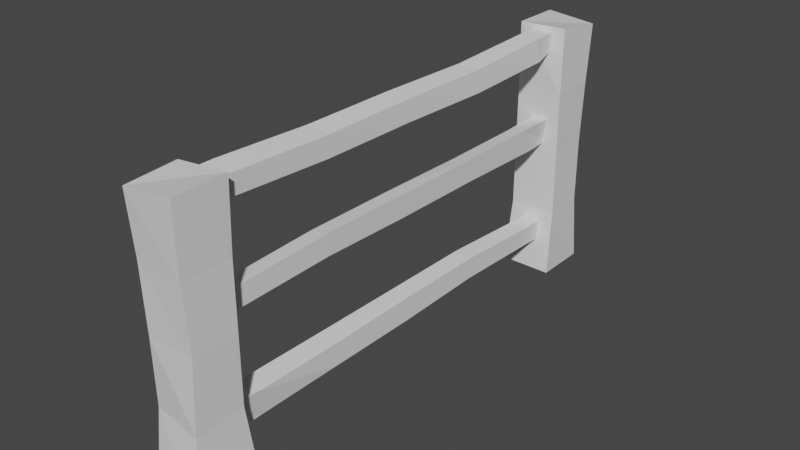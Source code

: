 # Source: Impassable_Obstalce_-_Farm_Fence.blend  (saved by Blender 2.83.19; exported with 4.5.12 LTS)
import bpy
from mathutils import Matrix  # noqa: F401  (used for matrix-valued properties, if any)

bpy.ops.wm.read_factory_settings(use_empty=True)
scene = bpy.context.scene
scene.name = 'Scene'

# ---- collections
col_collection = bpy.data.collections.new('Collection'); scene.collection.children.link(col_collection)

# ---- materials (node trees are filled in below, after node groups)
mat_material = bpy.data.materials.new('Material')
mat_material.alpha_threshold = 0.0
mat_material.use_transparent_shadow = False
mat_material.line_color = (0.0, 0.0, 0.0, 1.0)

# ---- material node trees
mat_material.use_nodes = True; mat_material.node_tree.nodes.clear()
_N = mat_material.node_tree.nodes; _L = mat_material.node_tree.links
n0 = _N.new('ShaderNodeOutputMaterial'); n0.name = 'Material Output'; n0.location = (300, 300)
n1 = _N.new('ShaderNodeBsdfPrincipled'); n1.name = 'Principled BSDF'; n1.location = (10, 300)
n1.distribution = 'GGX'
n1.subsurface_method = 'BURLEY'
n1.inputs[2].default_value = 0.4
n1.inputs[3].default_value = 1.45
n1.inputs[27].default_value = (0.0, 0.0, 0.0, 1.0)
n1.inputs[28].default_value = 1.0
_L.new(n1.outputs[0], n0.inputs[0])
n0.is_active_output = True

# ---- world
world_world = bpy.data.worlds.new('World'); scene.world = world_world
world_world.use_nodes = True; world_world.node_tree.nodes.clear()
_N = world_world.node_tree.nodes; _L = world_world.node_tree.links
n0 = _N.new('ShaderNodeOutputWorld'); n0.name = 'World Output'; n0.location = (300, 300)
n1 = _N.new('ShaderNodeBackground'); n1.name = 'Background'; n1.location = (10, 300)
n1.inputs[0].default_value = (0.05088, 0.05088, 0.05088, 1.0)
_L.new(n1.outputs[0], n0.inputs[0])
n0.is_active_output = True
world_world.color = (0.05088, 0.05088, 0.05088)
world_world.use_sun_shadow = False
world_world.sun_shadow_jitter_overblur = 0.0

# ---- meshes
me_cube_001 = bpy.data.meshes.new('Cube.001')
me_cube_001.from_pydata([(1.065, 1.04, 0.9618), (1.008, 1.098, -1.026), (0.9303, -0.8484, 0.9996), (1.075, -1.228, -1.015), (-1.0, 1.0, 1.0), (-1.069, 1.268, -1.006), (-0.9554, -1.126, 1.005), (-1.098, -1.33, -0.999), (1.032, 0.8752, 0.5085), (0.966, 0.828, 0.01023), (1.0, 0.7649, -0.4843), (-1.0, -1.0, -0.5), (-1.0, -1.0, 0.0), (-1.0, -1.0, 0.5), (0.9633, -0.9203, 0.4998), (0.9231, -0.8329, -0.0004862), (0.9517, -0.8638, -0.505), (-0.9091, 0.8906, 0.4874), (-0.992, 0.7982, 0.02764), (-0.9373, 0.9033, -0.5318)], [], [(0, 4, 6, 2), (14, 2, 6, 13), (13, 6, 4, 17), (5, 1, 3, 7), (8, 0, 2, 14), (17, 4, 0, 8), (5, 19, 10, 1), (19, 18, 9, 10), (18, 17, 8, 9), (1, 10, 16, 3), (10, 9, 15, 16), (9, 8, 14, 15), (7, 11, 19, 5), (11, 12, 18, 19), (12, 13, 17, 18), (3, 16, 11, 7), (16, 15, 12, 11), (15, 14, 13, 12)])
_uv = me_cube_001.uv_layers.new(name='UVMap')
_uv.uv.foreach_set('vector', [0.625, 0.5, 0.875, 0.5, 0.875, 0.75, 0.625, 0.75, 0.5625, 0.75, 0.625, 0.75, 0.625, 1.0, 0.5625, 1.0, 0.5625, 0.0, 0.625, 0.0, 0.625, 0.25, 0.5625, 0.25, 0.125, 0.5, 0.375, 0.5, 0.375, 0.75, 0.125, 0.75, 0.5625, 0.5, 0.625, 0.5, 0.625, 0.75, 0.5625, 0.75, 0.5625, 0.25, 0.625, 0.25, 0.625, 0.5, 0.5625, 0.5, 0.375, 0.25, 0.4375, 0.25, 0.4375, 0.5, 0.375, 0.5, 0.4375, 0.25, 0.5, 0.25, 0.5, 0.5, 0.4375, 0.5, 0.5, 0.25, 0.5625, 0.25, 0.5625, 0.5, 0.5, 0.5, 0.375, 0.5, 0.4375, 0.5, 0.4375, 0.75, 0.375, 0.75, 0.4375, 0.5, 0.5, 0.5, 0.5, 0.75, 0.4375, 0.75, 0.5, 0.5, 0.5625, 0.5, 0.5625, 0.75, 0.5, 0.75, 0.375, 0.0, 0.4375, 0.0, 0.4375, 0.25, 0.375, 0.25, 0.4375, 0.0, 0.5, 0.0, 0.5, 0.25, 0.4375, 0.25, 0.5, 0.0, 0.5625, 0.0, 0.5625, 0.25, 0.5, 0.25, 0.375, 0.75, 0.4375, 0.75, 0.4375, 1.0, 0.375, 1.0, 0.4375, 0.75, 0.5, 0.75, 0.5, 1.0, 0.4375, 1.0, 0.5, 0.75, 0.5625, 0.75, 0.5625, 1.0, 0.5, 1.0])
me_cube_001.materials.append(mat_material)
me_cube_001.use_remesh_preserve_volume = False
me_cube_001.use_remesh_preserve_attributes = False
me_cube_001.use_mirror_vertex_groups = False
me_cube_001.update()
me_cube_002 = bpy.data.meshes.new('Cube.002')
me_cube_002.from_pydata([(-1.0, 0.00738, -1.0), (-1.178, 0.006017, 1.216), (-1.0, 2.007, -1.0), (-1.202, 2.008, 1.21), (1.0, 0.00738, -1.0), (1.187, -0.003398, 0.8545), (1.03, 2.011, -1.001), (1.116, 2.021, 0.9961), (-1.0, 0.00738, -21.27), (-1.185, -0.01723, -18.62), (-1.0, 2.007, -21.27), (-1.0, 2.007, -19.27), (1.09, -0.01112, -21.5), (1.146, -0.04532, -18.79), (1.051, 2.025, -21.58), (1.028, 2.019, -19.45), (-1.0, 1.907, -1.0), (-1.0, 0.1074, -1.0), (-1.28, 0.09707, 1.198), (-1.195, 1.896, 1.107), (1.196, 0.09652, -1.171), (1.332, 1.921, -1.364), (1.089, 1.91, 0.9318), (1.261, 0.11, 0.7568), (-1.0, 1.907, -21.27), (-1.0, 0.1074, -21.27), (-1.137, 0.1749, -18.65), (-1.0, 1.907, -19.27), (0.6751, 0.162, -21.78), (0.9945, 1.912, -21.48), (1.038, 1.916, -19.49), (1.12, 0.1494, -19.05), (-0.9796, 1.459, -1.424), (-0.9884, 1.012, -1.285), (-0.9795, 0.5528, -1.331), (-1.238, 0.5424, 0.844), (-1.226, 1.001, 0.8677), (-1.196, 1.449, 0.7062), (1.25, 0.548, -1.551), (1.276, 1.013, -1.552), (1.318, 1.467, -1.739), (1.152, 1.462, 0.4645), (1.187, 1.014, 0.5595), (1.239, 0.5554, 0.4693), (-1.016, 1.455, -20.93), (-0.9748, 1.01, -21.11), (-0.9868, 0.5594, -21.1), (-1.144, 0.5869, -18.72), (-1.108, 1.028, -18.73), (-1.082, 1.465, -18.74), (1.02, 0.5633, -21.45), (1.028, 1.014, -21.41), (0.9827, 1.46, -21.18), (1.003, 1.465, -18.98), (1.025, 1.02, -18.98), (1.066, 0.5698, -19.1), (0.6016, 2.057, -10.76), (1.154, 2.032, -8.037), (0.9691, -0.01504, -10.69), (0.9691, -0.01504, -8.687), (-1.121, 2.026, -10.92), (-1.176, 2.061, -8.214), (-1.082, -0.03242, -11.0), (-1.058, -0.02713, -8.866), (0.9691, 0.08609, -10.69), (0.9691, 1.906, -10.69), (1.106, 1.838, -8.073), (0.9691, 0.08609, -8.687), (-0.706, 1.851, -11.2), (-1.025, 0.08131, -10.9), (-1.069, 0.07747, -8.909), (-1.151, 1.864, -8.472), (0.985, 0.5432, -10.35), (0.9439, 0.9937, -10.54), (0.956, 1.449, -10.53), (1.113, 1.421, -8.137), (1.077, 0.9749, -8.156), (1.051, 0.5338, -8.162), (-1.051, 1.445, -10.87), (-1.059, 0.9895, -10.83), (-1.014, 0.5387, -10.6), (-1.034, 0.5337, -8.397), (-1.056, 0.9834, -8.404), (-1.097, 1.439, -8.523)], [], [(16, 19, 3, 2), (2, 3, 7, 6), (20, 23, 5, 4), (4, 5, 1, 0), (23, 18, 1, 5), (24, 27, 11, 10), (10, 11, 15, 14), (28, 31, 13, 12), (12, 13, 9, 8), (25, 28, 12, 8), (7, 3, 19, 22), (43, 35, 18, 23), (34, 38, 20, 17), (6, 7, 22, 21), (38, 43, 23, 20), (0, 1, 18, 17), (32, 37, 19, 16), (55, 47, 26, 31), (10, 14, 29, 24), (46, 50, 28, 25), (14, 15, 30, 29), (50, 55, 31, 28), (8, 9, 26, 25), (44, 49, 27, 24), (17, 18, 35, 34), (34, 35, 36, 33), (33, 36, 37, 32), (21, 22, 41, 40), (40, 41, 42, 39), (39, 42, 43, 38), (16, 21, 40, 32), (32, 40, 39, 33), (33, 39, 38, 34), (22, 19, 37, 41), (41, 37, 36, 42), (42, 36, 35, 43), (25, 26, 47, 46), (46, 47, 48, 45), (45, 48, 49, 44), (29, 30, 53, 52), (52, 53, 54, 51), (51, 54, 55, 50), (24, 29, 52, 44), (44, 52, 51, 45), (45, 51, 50, 46), (30, 27, 49, 53), (53, 49, 48, 54), (54, 48, 47, 55), (31, 26, 9, 13), (27, 30, 15, 11), (2, 6, 21, 16), (17, 20, 4, 0), (64, 67, 59, 58), (58, 59, 63, 62), (68, 71, 61, 60), (60, 61, 57, 56), (65, 68, 60, 56), (83, 75, 66, 71), (58, 62, 69, 64), (74, 78, 68, 65), (62, 63, 70, 69), (78, 83, 71, 68), (56, 57, 66, 65), (72, 77, 67, 64), (65, 66, 75, 74), (74, 75, 76, 73), (73, 76, 77, 72), (69, 70, 81, 80), (80, 81, 82, 79), (79, 82, 83, 78), (64, 69, 80, 72), (72, 80, 79, 73), (73, 79, 78, 74), (70, 67, 77, 81), (81, 77, 76, 82), (82, 76, 75, 83), (71, 66, 57, 61), (67, 70, 63, 59)])
_uv = me_cube_002.uv_layers.new(name='UVMap')
_uv.uv.foreach_set('vector', [0.375, 0.1667, 0.625, 0.1667, 0.625, 0.25, 0.375, 0.25, 0.375, 0.25, 0.625, 0.25, 0.625, 0.5, 0.375, 0.5, 0.375, 0.6667, 0.625, 0.6667, 0.625, 0.75, 0.375, 0.75, 0.375, 0.75, 0.625, 0.75, 0.625, 1.0, 0.375, 1.0, 0.625, 0.6667, 0.875, 0.6667, 0.875, 0.75, 0.625, 0.75, 0.375, 0.1667, 0.625, 0.1667, 0.625, 0.25, 0.375, 0.25, 0.375, 0.25, 0.625, 0.25, 0.625, 0.5, 0.375, 0.5, 0.375, 0.6667, 0.625, 0.6667, 0.625, 0.75, 0.375, 0.75, 0.375, 0.75, 0.625, 0.75, 0.625, 1.0, 0.375, 1.0, 0.125, 0.6667, 0.375, 0.6667, 0.375, 0.75, 0.125, 0.75, 0.625, 0.5, 0.875, 0.5, 0.875, 0.5833, 0.625, 0.5833, 0.625, 0.6458, 0.875, 0.6458, 0.875, 0.6667, 0.625, 0.6667, 0.125, 0.6458, 0.375, 0.6458, 0.375, 0.6667, 0.125, 0.6667, 0.375, 0.5, 0.625, 0.5, 0.625, 0.5833, 0.375, 0.5833, 0.375, 0.6458, 0.625, 0.6458, 0.625, 0.6667, 0.375, 0.6667, 0.375, 0.0, 0.625, 0.0, 0.625, 0.08333, 0.375, 0.08333, 0.375, 0.1458, 0.625, 0.1458, 0.625, 0.1667, 0.375, 0.1667, 0.625, 0.6458, 0.875, 0.6458, 0.875, 0.6667, 0.625, 0.6667, 0.125, 0.5, 0.375, 0.5, 0.375, 0.5833, 0.125, 0.5833, 0.125, 0.6458, 0.375, 0.6458, 0.375, 0.6667, 0.125, 0.6667, 0.375, 0.5, 0.625, 0.5, 0.625, 0.5833, 0.375, 0.5833, 0.375, 0.6458, 0.625, 0.6458, 0.625, 0.6667, 0.375, 0.6667, 0.375, 0.0, 0.625, 0.0, 0.625, 0.08333, 0.375, 0.08333, 0.375, 0.1458, 0.625, 0.1458, 0.625, 0.1667, 0.375, 0.1667, 0.375, 0.08333, 0.625, 0.08333, 0.625, 0.1042, 0.375, 0.1042, 0.375, 0.1042, 0.625, 0.1042, 0.625, 0.125, 0.375, 0.125, 0.375, 0.125, 0.625, 0.125, 0.625, 0.1458, 0.375, 0.1458, 0.375, 0.5833, 0.625, 0.5833, 0.625, 0.6042, 0.375, 0.6042, 0.375, 0.6042, 0.625, 0.6042, 0.625, 0.625, 0.375, 0.625, 0.375, 0.625, 0.625, 0.625, 0.625, 0.6458, 0.375, 0.6458, 0.125, 0.5833, 0.375, 0.5833, 0.375, 0.6042, 0.125, 0.6042, 0.125, 0.6042, 0.375, 0.6042, 0.375, 0.625, 0.125, 0.625, 0.125, 0.625, 0.375, 0.625, 0.375, 0.6458, 0.125, 0.6458, 0.625, 0.5833, 0.875, 0.5833, 0.875, 0.6042, 0.625, 0.6042, 0.625, 0.6042, 0.875, 0.6042, 0.875, 0.625, 0.625, 0.625, 0.625, 0.625, 0.875, 0.625, 0.875, 0.6458, 0.625, 0.6458, 0.375, 0.08333, 0.625, 0.08333, 0.625, 0.1042, 0.375, 0.1042, 0.375, 0.1042, 0.625, 0.1042, 0.625, 0.125, 0.375, 0.125, 0.375, 0.125, 0.625, 0.125, 0.625, 0.1458, 0.375, 0.1458, 0.375, 0.5833, 0.625, 0.5833, 0.625, 0.6042, 0.375, 0.6042, 0.375, 0.6042, 0.625, 0.6042, 0.625, 0.625, 0.375, 0.625, 0.375, 0.625, 0.625, 0.625, 0.625, 0.6458, 0.375, 0.6458, 0.125, 0.5833, 0.375, 0.5833, 0.375, 0.6042, 0.125, 0.6042, 0.125, 0.6042, 0.375, 0.6042, 0.375, 0.625, 0.125, 0.625, 0.125, 0.625, 0.375, 0.625, 0.375, 0.6458, 0.125, 0.6458, 0.625, 0.5833, 0.875, 0.5833, 0.875, 0.6042, 0.625, 0.6042, 0.625, 0.6042, 0.875, 0.6042, 0.875, 0.625, 0.625, 0.625, 0.625, 0.625, 0.875, 0.625, 0.875, 0.6458, 0.625, 0.6458, 0.625, 0.6667, 0.875, 0.6667, 0.625, 0.0, 0.625, 0.75, 0.875, 0.5833, 0.625, 0.5833, 0.625, 0.5, 0.625, 0.25, 0.375, 0.25, 0.375, 0.5, 0.375, 0.5833, 0.375, 0.1667, 0.125, 0.6667, 0.375, 0.6667, 0.375, 0.75, 0.375, 1.0, 0.375, 0.1667, 0.625, 0.1667, 0.625, 0.25, 0.375, 0.25, 0.375, 0.25, 0.625, 0.25, 0.625, 0.5, 0.375, 0.5, 0.375, 0.6667, 0.625, 0.6667, 0.625, 0.75, 0.375, 0.75, 0.375, 0.75, 0.625, 0.75, 0.625, 1.0, 0.375, 1.0, 0.125, 0.6667, 0.375, 0.6667, 0.375, 0.75, 0.125, 0.75, 0.625, 0.6458, 0.875, 0.6458, 0.875, 0.6667, 0.625, 0.6667, 0.125, 0.5, 0.375, 0.5, 0.375, 0.5833, 0.125, 0.5833, 0.125, 0.6458, 0.375, 0.6458, 0.375, 0.6667, 0.125, 0.6667, 0.375, 0.5, 0.625, 0.5, 0.625, 0.5833, 0.375, 0.5833, 0.375, 0.6458, 0.625, 0.6458, 0.625, 0.6667, 0.375, 0.6667, 0.375, 0.0, 0.625, 0.0, 0.625, 0.08333, 0.375, 0.08333, 0.375, 0.1458, 0.625, 0.1458, 0.625, 0.1667, 0.375, 0.1667, 0.375, 0.08333, 0.625, 0.08333, 0.625, 0.1042, 0.375, 0.1042, 0.375, 0.1042, 0.625, 0.1042, 0.625, 0.125, 0.375, 0.125, 0.375, 0.125, 0.625, 0.125, 0.625, 0.1458, 0.375, 0.1458, 0.375, 0.5833, 0.625, 0.5833, 0.625, 0.6042, 0.375, 0.6042, 0.375, 0.6042, 0.625, 0.6042, 0.625, 0.625, 0.375, 0.625, 0.375, 0.625, 0.625, 0.625, 0.625, 0.6458, 0.375, 0.6458, 0.125, 0.5833, 0.375, 0.5833, 0.375, 0.6042, 0.125, 0.6042, 0.125, 0.6042, 0.375, 0.6042, 0.375, 0.625, 0.125, 0.625, 0.125, 0.625, 0.375, 0.625, 0.375, 0.6458, 0.125, 0.6458, 0.625, 0.5833, 0.875, 0.5833, 0.875, 0.6042, 0.625, 0.6042, 0.625, 0.6042, 0.875, 0.6042, 0.875, 0.625, 0.625, 0.625, 0.625, 0.625, 0.875, 0.625, 0.875, 0.6458, 0.625, 0.6458, 0.625, 0.6667, 0.875, 0.6667, 0.625, 0.0, 0.625, 0.75, 0.875, 0.5833, 0.625, 0.5833, 0.625, 0.5, 0.625, 0.25])
me_cube_002.use_remesh_fix_poles = True
me_cube_002.use_remesh_preserve_attributes = False
me_cube_002.use_mirror_vertex_groups = False
me_cube_002.update()
me_cube_003 = bpy.data.meshes.new('Cube.003')
me_cube_003.from_pydata([(1.065, 1.04, 0.9618), (1.008, 1.098, -1.026), (0.9303, -0.8484, 0.9996), (1.075, -1.228, -1.015), (-1.0, 1.0, 1.0), (-1.069, 1.268, -1.006), (-0.9554, -1.126, 1.005), (-1.098, -1.33, -0.999), (1.032, 0.8752, 0.5085), (0.966, 0.828, 0.01023), (1.0, 0.7649, -0.4843), (-1.0, -1.0, -0.5), (-1.0, -1.0, 0.0), (-1.0, -1.0, 0.5), (0.9633, -0.9203, 0.4998), (0.9231, -0.8329, -0.0004862), (0.9517, -0.8638, -0.505), (-0.9091, 0.8906, 0.4874), (-0.992, 0.7982, 0.02764), (-0.9373, 0.9033, -0.5318)], [], [(0, 4, 6, 2), (14, 2, 6, 13), (13, 6, 4, 17), (5, 1, 3, 7), (8, 0, 2, 14), (17, 4, 0, 8), (5, 19, 10, 1), (19, 18, 9, 10), (18, 17, 8, 9), (1, 10, 16, 3), (10, 9, 15, 16), (9, 8, 14, 15), (7, 11, 19, 5), (11, 12, 18, 19), (12, 13, 17, 18), (3, 16, 11, 7), (16, 15, 12, 11), (15, 14, 13, 12)])
_uv = me_cube_003.uv_layers.new(name='UVMap')
_uv.uv.foreach_set('vector', [0.625, 0.5, 0.875, 0.5, 0.875, 0.75, 0.625, 0.75, 0.5625, 0.75, 0.625, 0.75, 0.625, 1.0, 0.5625, 1.0, 0.5625, 0.0, 0.625, 0.0, 0.625, 0.25, 0.5625, 0.25, 0.125, 0.5, 0.375, 0.5, 0.375, 0.75, 0.125, 0.75, 0.5625, 0.5, 0.625, 0.5, 0.625, 0.75, 0.5625, 0.75, 0.5625, 0.25, 0.625, 0.25, 0.625, 0.5, 0.5625, 0.5, 0.375, 0.25, 0.4375, 0.25, 0.4375, 0.5, 0.375, 0.5, 0.4375, 0.25, 0.5, 0.25, 0.5, 0.5, 0.4375, 0.5, 0.5, 0.25, 0.5625, 0.25, 0.5625, 0.5, 0.5, 0.5, 0.375, 0.5, 0.4375, 0.5, 0.4375, 0.75, 0.375, 0.75, 0.4375, 0.5, 0.5, 0.5, 0.5, 0.75, 0.4375, 0.75, 0.5, 0.5, 0.5625, 0.5, 0.5625, 0.75, 0.5, 0.75, 0.375, 0.0, 0.4375, 0.0, 0.4375, 0.25, 0.375, 0.25, 0.4375, 0.0, 0.5, 0.0, 0.5, 0.25, 0.4375, 0.25, 0.5, 0.0, 0.5625, 0.0, 0.5625, 0.25, 0.5, 0.25, 0.375, 0.75, 0.4375, 0.75, 0.4375, 1.0, 0.375, 1.0, 0.4375, 0.75, 0.5, 0.75, 0.5, 1.0, 0.4375, 1.0, 0.5, 0.75, 0.5625, 0.75, 0.5625, 1.0, 0.5, 1.0])
me_cube_003.materials.append(mat_material)
me_cube_003.use_remesh_preserve_volume = False
me_cube_003.use_remesh_preserve_attributes = False
me_cube_003.use_mirror_vertex_groups = False
me_cube_003.update()

# ---- objects
ob_cube_001 = bpy.data.objects.new('Cube.001', me_cube_001)
ob_cube_002 = bpy.data.objects.new('Cube.002', me_cube_002)
ob_cube_003 = bpy.data.objects.new('Cube.003', me_cube_003)

# ---- transforms, parenting, visibility, modifiers, constraints
ob_cube_001.location = (-0.018, 1.798, 0.008639)
ob_cube_001.scale = (0.1759, 0.1811, 0.9555)
ob_cube_001.lock_rotations_4d = False
ob_cube_001.empty_display_type = 'ARROWS'
ob_cube_001.lineart.crease_threshold = 0.0
ob_cube_002.location = (-0.018, -1.561, 0.8478)
ob_cube_002.scale = (0.06074, 1.578, 0.07246)
ob_cube_002.lineart.crease_threshold = 0.0
ob_cube_003.location = (-0.018, -1.73, 0.008639)
ob_cube_003.rotation_euler = (0.0, -0.0, 3.142)
ob_cube_003.scale = (0.1759, 0.1811, 0.9555)
ob_cube_003.lock_rotations_4d = False
ob_cube_003.empty_display_type = 'ARROWS'
ob_cube_003.lineart.crease_threshold = 0.0

# ---- collection membership
col_collection.objects.link(ob_cube_001)
col_collection.objects.link(ob_cube_002)
col_collection.objects.link(ob_cube_003)

# ---- scene / render settings (as saved in the file)
scene.frame_start = 1; scene.frame_end = 250; scene.frame_set(1)
scene.render.engine = 'BLENDER_EEVEE_NEXT'
scene.cycles.use_denoising = False
scene.cycles.samples = 128
scene.cycles.sampling_pattern = 'TABULATED_SOBOL'
scene.cycles.use_adaptive_sampling = False
scene.cycles.use_light_tree = False
scene.view_settings.view_transform = 'Filmic'
bpy.context.view_layer.update()

# ---- added for rendering (the .blend has no active camera and no usable light): camera, sun
cam_auto = bpy.data.cameras.new('AutoCamera')
cam_auto.lens = 50.0
cam_auto.sensor_width = 36.0
cam_auto.clip_end = 1000.0
ob_auto_camera = bpy.data.objects.new('AutoCamera', cam_auto)
scene.collection.objects.link(ob_auto_camera)
ob_auto_camera.location = (4.10008, -4.90784, 3.29298)
ob_auto_camera.rotation_euler = (1.09748, -7.21219e-08, 0.694738)
scene.camera = ob_auto_camera
light_auto_sun = bpy.data.lights.new('AutoSun', 'SUN')
light_auto_sun.energy = 3.0
light_auto_sun.angle = 0.0523599
ob_auto_sun = bpy.data.objects.new('AutoSun', light_auto_sun)
scene.collection.objects.link(ob_auto_sun)
ob_auto_sun.rotation_euler = (0.872665, 0.174533, 0.523599)
bpy.context.view_layer.update()
